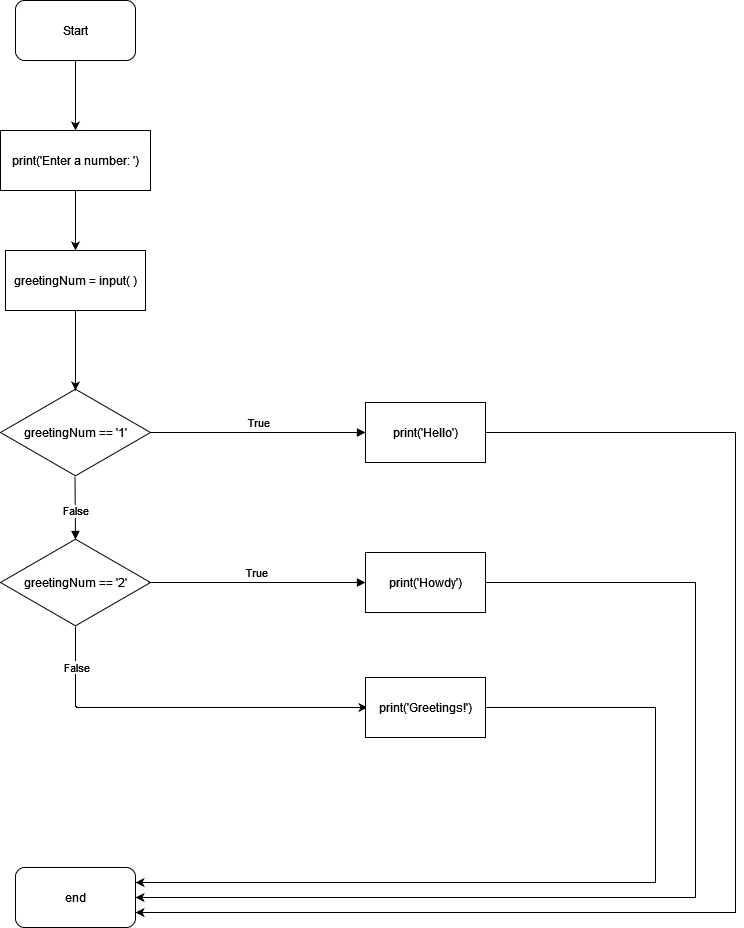

The diagram above was exported from draw.io. Its source (the exported page's mxGraphModel, read from the mxfile embedded in the PNG):
<mxGraphModel dx="1422" dy="762" grid="1" gridSize="10" guides="1" tooltips="1" connect="1" arrows="1" fold="1" page="1" pageScale="1" pageWidth="850" pageHeight="1100" math="0" shadow="0">
  <root>
    <mxCell id="0" />
    <mxCell id="1" parent="0" />
    <mxCell id="8JlheBWgRA7_8pyugSZk-4" style="edgeStyle=orthogonalEdgeStyle;rounded=0;orthogonalLoop=1;jettySize=auto;html=1;exitX=0.5;exitY=1;exitDx=0;exitDy=0;entryX=0.5;entryY=0;entryDx=0;entryDy=0;" edge="1" parent="1" source="8JlheBWgRA7_8pyugSZk-1" target="8JlheBWgRA7_8pyugSZk-3">
      <mxGeometry relative="1" as="geometry" />
    </mxCell>
    <mxCell id="8JlheBWgRA7_8pyugSZk-1" value="Start" style="rounded=1;whiteSpace=wrap;html=1;" vertex="1" parent="1">
      <mxGeometry x="40" y="40" width="120" height="60" as="geometry" />
    </mxCell>
    <mxCell id="8JlheBWgRA7_8pyugSZk-2" value="greetingNum == '1'" style="html=1;whiteSpace=wrap;aspect=fixed;shape=isoRectangle;" vertex="1" parent="1">
      <mxGeometry x="25" y="427" width="150" height="90" as="geometry" />
    </mxCell>
    <mxCell id="8JlheBWgRA7_8pyugSZk-24" style="edgeStyle=orthogonalEdgeStyle;rounded=0;orthogonalLoop=1;jettySize=auto;html=1;exitX=0.5;exitY=1;exitDx=0;exitDy=0;entryX=0.5;entryY=0;entryDx=0;entryDy=0;" edge="1" parent="1" source="8JlheBWgRA7_8pyugSZk-3" target="8JlheBWgRA7_8pyugSZk-23">
      <mxGeometry relative="1" as="geometry" />
    </mxCell>
    <mxCell id="8JlheBWgRA7_8pyugSZk-3" value="print('Enter a number: ')" style="rounded=0;whiteSpace=wrap;html=1;" vertex="1" parent="1">
      <mxGeometry x="25" y="170" width="150" height="60" as="geometry" />
    </mxCell>
    <mxCell id="8JlheBWgRA7_8pyugSZk-6" value="greetingNum == '2'" style="html=1;whiteSpace=wrap;aspect=fixed;shape=isoRectangle;" vertex="1" parent="1">
      <mxGeometry x="25" y="577" width="150" height="90" as="geometry" />
    </mxCell>
    <mxCell id="8JlheBWgRA7_8pyugSZk-7" value="True" style="html=1;verticalAlign=bottom;endArrow=block;rounded=0;exitX=1;exitY=0.5;exitDx=0;exitDy=0;exitPerimeter=0;entryX=0;entryY=0.5;entryDx=0;entryDy=0;" edge="1" parent="1" target="8JlheBWgRA7_8pyugSZk-8">
      <mxGeometry width="80" relative="1" as="geometry">
        <mxPoint x="175" y="472" as="sourcePoint" />
        <mxPoint x="340" y="472" as="targetPoint" />
      </mxGeometry>
    </mxCell>
    <mxCell id="8JlheBWgRA7_8pyugSZk-8" value="print('Hello')" style="rounded=0;whiteSpace=wrap;html=1;" vertex="1" parent="1">
      <mxGeometry x="390" y="442" width="120" height="60" as="geometry" />
    </mxCell>
    <mxCell id="8JlheBWgRA7_8pyugSZk-9" value="end" style="rounded=1;whiteSpace=wrap;html=1;" vertex="1" parent="1">
      <mxGeometry x="40" y="907" width="120" height="60" as="geometry" />
    </mxCell>
    <mxCell id="8JlheBWgRA7_8pyugSZk-10" value="" style="edgeStyle=segmentEdgeStyle;endArrow=classic;html=1;rounded=0;exitX=1;exitY=0.5;exitDx=0;exitDy=0;entryX=1;entryY=0.75;entryDx=0;entryDy=0;" edge="1" parent="1" source="8JlheBWgRA7_8pyugSZk-8" target="8JlheBWgRA7_8pyugSZk-9">
      <mxGeometry width="50" height="50" relative="1" as="geometry">
        <mxPoint x="560" y="467" as="sourcePoint" />
        <mxPoint x="210" y="937" as="targetPoint" />
        <Array as="points">
          <mxPoint x="760" y="472" />
          <mxPoint x="760" y="952" />
        </Array>
      </mxGeometry>
    </mxCell>
    <mxCell id="8JlheBWgRA7_8pyugSZk-11" value="True" style="html=1;verticalAlign=bottom;endArrow=block;rounded=0;entryX=0;entryY=0.5;entryDx=0;entryDy=0;exitX=0.987;exitY=0.5;exitDx=0;exitDy=0;exitPerimeter=0;" edge="1" parent="1" source="8JlheBWgRA7_8pyugSZk-6" target="8JlheBWgRA7_8pyugSZk-12">
      <mxGeometry width="80" relative="1" as="geometry">
        <mxPoint x="180" y="622" as="sourcePoint" />
        <mxPoint x="389" y="622" as="targetPoint" />
      </mxGeometry>
    </mxCell>
    <mxCell id="8JlheBWgRA7_8pyugSZk-12" value="print('Howdy')" style="rounded=0;whiteSpace=wrap;html=1;" vertex="1" parent="1">
      <mxGeometry x="390" y="592" width="120" height="60" as="geometry" />
    </mxCell>
    <mxCell id="8JlheBWgRA7_8pyugSZk-14" value="" style="edgeStyle=segmentEdgeStyle;endArrow=classic;html=1;rounded=0;exitX=1;exitY=0.5;exitDx=0;exitDy=0;entryX=1;entryY=0.5;entryDx=0;entryDy=0;" edge="1" parent="1" source="8JlheBWgRA7_8pyugSZk-12" target="8JlheBWgRA7_8pyugSZk-9">
      <mxGeometry width="50" height="50" relative="1" as="geometry">
        <mxPoint x="520" y="617" as="sourcePoint" />
        <mxPoint x="200" y="907" as="targetPoint" />
        <Array as="points">
          <mxPoint x="720" y="622" />
          <mxPoint x="720" y="937" />
        </Array>
      </mxGeometry>
    </mxCell>
    <mxCell id="8JlheBWgRA7_8pyugSZk-15" value="False" style="html=1;verticalAlign=bottom;endArrow=block;rounded=0;exitX=1;exitY=0.5;exitDx=0;exitDy=0;exitPerimeter=0;" edge="1" parent="1">
      <mxGeometry x="0.3969" width="80" relative="1" as="geometry">
        <mxPoint x="99.5" y="516" as="sourcePoint" />
        <mxPoint x="100" y="579" as="targetPoint" />
        <mxPoint as="offset" />
      </mxGeometry>
    </mxCell>
    <mxCell id="8JlheBWgRA7_8pyugSZk-19" value="" style="edgeStyle=segmentEdgeStyle;endArrow=classic;html=1;rounded=0;exitX=0.5;exitY=1;exitDx=0;exitDy=0;exitPerimeter=0;entryX=0;entryY=0.5;entryDx=0;entryDy=0;" edge="1" parent="1">
      <mxGeometry width="50" height="50" relative="1" as="geometry">
        <mxPoint x="100" y="666" as="sourcePoint" />
        <mxPoint x="392" y="747" as="targetPoint" />
        <Array as="points">
          <mxPoint x="100" y="746" />
          <mxPoint x="101" y="746" />
          <mxPoint x="101" y="747" />
        </Array>
      </mxGeometry>
    </mxCell>
    <mxCell id="8JlheBWgRA7_8pyugSZk-21" value="False" style="edgeLabel;html=1;align=center;verticalAlign=middle;resizable=0;points=[];" vertex="1" connectable="0" parent="8JlheBWgRA7_8pyugSZk-19">
      <mxGeometry x="-0.8541" relative="1" as="geometry">
        <mxPoint y="13" as="offset" />
      </mxGeometry>
    </mxCell>
    <mxCell id="8JlheBWgRA7_8pyugSZk-20" value="print('Greetings!')" style="rounded=0;whiteSpace=wrap;html=1;" vertex="1" parent="1">
      <mxGeometry x="390" y="717" width="120" height="60" as="geometry" />
    </mxCell>
    <mxCell id="8JlheBWgRA7_8pyugSZk-22" value="" style="edgeStyle=segmentEdgeStyle;endArrow=classic;html=1;rounded=0;exitX=1;exitY=0.5;exitDx=0;exitDy=0;entryX=1;entryY=0.25;entryDx=0;entryDy=0;" edge="1" parent="1" source="8JlheBWgRA7_8pyugSZk-20" target="8JlheBWgRA7_8pyugSZk-9">
      <mxGeometry width="50" height="50" relative="1" as="geometry">
        <mxPoint x="540" y="747" as="sourcePoint" />
        <mxPoint x="180" y="922" as="targetPoint" />
        <Array as="points">
          <mxPoint x="680" y="747" />
          <mxPoint x="680" y="922" />
        </Array>
      </mxGeometry>
    </mxCell>
    <mxCell id="8JlheBWgRA7_8pyugSZk-25" style="edgeStyle=orthogonalEdgeStyle;rounded=0;orthogonalLoop=1;jettySize=auto;html=1;exitX=0.5;exitY=1;exitDx=0;exitDy=0;entryX=0.5;entryY=0.033;entryDx=0;entryDy=0;entryPerimeter=0;" edge="1" parent="1" source="8JlheBWgRA7_8pyugSZk-23" target="8JlheBWgRA7_8pyugSZk-2">
      <mxGeometry relative="1" as="geometry" />
    </mxCell>
    <mxCell id="8JlheBWgRA7_8pyugSZk-23" value="greetingNum = input( )" style="rounded=0;whiteSpace=wrap;html=1;" vertex="1" parent="1">
      <mxGeometry x="30" y="290" width="140" height="60" as="geometry" />
    </mxCell>
  </root>
</mxGraphModel>